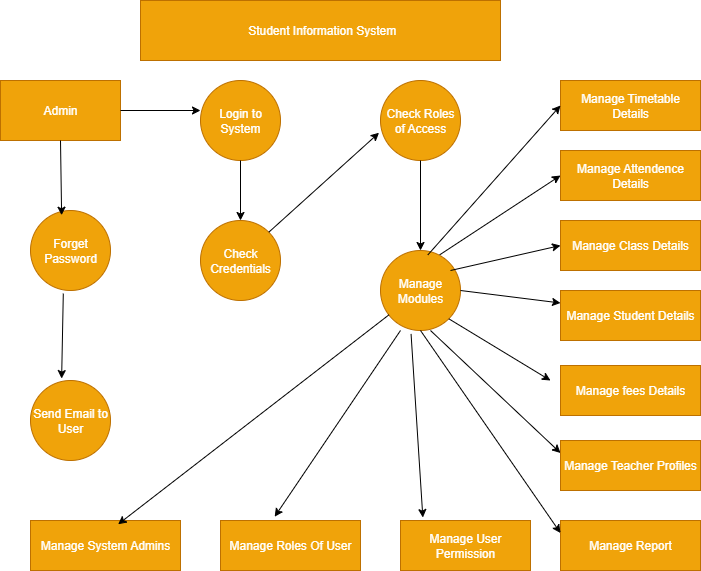

The diagram above was exported from draw.io. Its source (the exported page's mxGraphModel, read from the mxfile embedded in the PNG):
<mxGraphModel dx="1042" dy="562" grid="1" gridSize="10" guides="1" tooltips="1" connect="1" arrows="1" fold="1" page="1" pageScale="1" pageWidth="850" pageHeight="1100" math="0" shadow="0">
  <root>
    <mxCell id="0" />
    <mxCell id="1" parent="0" />
    <mxCell id="DGxLPX8JyrvnC54wfhba-1" value="&lt;font style=&quot;color: rgb(255, 255, 255);&quot;&gt;&amp;nbsp;Student Information System&lt;/font&gt;" style="rounded=0;whiteSpace=wrap;html=1;fillColor=#f0a30a;strokeColor=#BD7000;fontColor=#000000;" vertex="1" parent="1">
      <mxGeometry x="215" y="10" width="360" height="60" as="geometry" />
    </mxCell>
    <mxCell id="DGxLPX8JyrvnC54wfhba-2" value="&lt;font style=&quot;color: rgb(255, 255, 255);&quot;&gt;Manage Modules&lt;/font&gt;" style="ellipse;whiteSpace=wrap;html=1;aspect=fixed;fillColor=#f0a30a;fontColor=#000000;strokeColor=#BD7000;" vertex="1" parent="1">
      <mxGeometry x="455" y="260" width="80" height="80" as="geometry" />
    </mxCell>
    <mxCell id="DGxLPX8JyrvnC54wfhba-3" value="&lt;font style=&quot;color: rgb(255, 255, 255);&quot;&gt;Forget Password&lt;/font&gt;" style="ellipse;whiteSpace=wrap;html=1;aspect=fixed;fillColor=#f0a30a;fontColor=#000000;strokeColor=#BD7000;" vertex="1" parent="1">
      <mxGeometry x="105" y="220" width="80" height="80" as="geometry" />
    </mxCell>
    <mxCell id="DGxLPX8JyrvnC54wfhba-4" value="&lt;font style=&quot;color: rgb(255, 255, 255);&quot;&gt;Check Credentials&lt;/font&gt;" style="ellipse;whiteSpace=wrap;html=1;aspect=fixed;fillColor=#f0a30a;fontColor=#000000;strokeColor=#BD7000;" vertex="1" parent="1">
      <mxGeometry x="275" y="230" width="80" height="80" as="geometry" />
    </mxCell>
    <mxCell id="DGxLPX8JyrvnC54wfhba-5" value="&lt;font style=&quot;color: rgb(255, 255, 255);&quot;&gt;Send Email to User&lt;/font&gt;" style="ellipse;whiteSpace=wrap;html=1;aspect=fixed;fillColor=#f0a30a;fontColor=#000000;strokeColor=#BD7000;" vertex="1" parent="1">
      <mxGeometry x="105" y="390" width="80" height="80" as="geometry" />
    </mxCell>
    <mxCell id="DGxLPX8JyrvnC54wfhba-6" value="&lt;font style=&quot;color: rgb(255, 255, 255);&quot;&gt;Login to System&lt;/font&gt;" style="ellipse;whiteSpace=wrap;html=1;aspect=fixed;fillColor=#f0a30a;fontColor=#000000;strokeColor=#BD7000;" vertex="1" parent="1">
      <mxGeometry x="275" y="90" width="80" height="80" as="geometry" />
    </mxCell>
    <mxCell id="DGxLPX8JyrvnC54wfhba-7" value="&lt;font style=&quot;color: rgb(255, 255, 255);&quot;&gt;Check Roles of Access&lt;/font&gt;" style="ellipse;whiteSpace=wrap;html=1;aspect=fixed;fillColor=#f0a30a;fontColor=#000000;strokeColor=#BD7000;" vertex="1" parent="1">
      <mxGeometry x="455" y="90" width="80" height="80" as="geometry" />
    </mxCell>
    <mxCell id="DGxLPX8JyrvnC54wfhba-8" value="&lt;font style=&quot;color: rgb(255, 255, 255);&quot;&gt;Manage Roles Of User&lt;/font&gt;" style="rounded=0;whiteSpace=wrap;html=1;fillColor=#f0a30a;fontColor=#000000;strokeColor=#BD7000;" vertex="1" parent="1">
      <mxGeometry x="295" y="530" width="140" height="50" as="geometry" />
    </mxCell>
    <mxCell id="DGxLPX8JyrvnC54wfhba-9" value="&lt;font style=&quot;color: rgb(255, 255, 255);&quot;&gt;Admin&lt;/font&gt;" style="rounded=0;whiteSpace=wrap;html=1;fillColor=#f0a30a;fontColor=#000000;strokeColor=#BD7000;" vertex="1" parent="1">
      <mxGeometry x="75" y="90" width="120" height="60" as="geometry" />
    </mxCell>
    <mxCell id="DGxLPX8JyrvnC54wfhba-10" value="&lt;font style=&quot;color: rgb(255, 255, 255);&quot;&gt;Manage System Admins&lt;/font&gt;" style="rounded=0;whiteSpace=wrap;html=1;fillColor=#f0a30a;fontColor=#000000;strokeColor=#BD7000;" vertex="1" parent="1">
      <mxGeometry x="105" y="530" width="150" height="50" as="geometry" />
    </mxCell>
    <mxCell id="DGxLPX8JyrvnC54wfhba-11" value="&lt;font style=&quot;color: rgb(255, 255, 255);&quot;&gt;Manage User Permission&lt;/font&gt;" style="rounded=0;whiteSpace=wrap;html=1;fillColor=#f0a30a;fontColor=#000000;strokeColor=#BD7000;" vertex="1" parent="1">
      <mxGeometry x="475" y="530" width="130" height="50" as="geometry" />
    </mxCell>
    <mxCell id="DGxLPX8JyrvnC54wfhba-12" value="&lt;font style=&quot;color: rgb(255, 255, 255);&quot;&gt;Manage Report&lt;/font&gt;" style="rounded=0;whiteSpace=wrap;html=1;fillColor=#f0a30a;fontColor=#000000;strokeColor=#BD7000;" vertex="1" parent="1">
      <mxGeometry x="635" y="530" width="140" height="50" as="geometry" />
    </mxCell>
    <mxCell id="DGxLPX8JyrvnC54wfhba-13" value="&lt;font style=&quot;color: rgb(255, 255, 255);&quot;&gt;Manage Teacher Profiles&lt;/font&gt;" style="rounded=0;whiteSpace=wrap;html=1;fillColor=#f0a30a;fontColor=#000000;strokeColor=#BD7000;" vertex="1" parent="1">
      <mxGeometry x="635" y="450" width="140" height="50" as="geometry" />
    </mxCell>
    <mxCell id="DGxLPX8JyrvnC54wfhba-14" value="&lt;font style=&quot;color: rgb(255, 255, 255);&quot;&gt;Manage fees Details&lt;/font&gt;" style="rounded=0;whiteSpace=wrap;html=1;fillColor=#f0a30a;fontColor=#000000;strokeColor=#BD7000;" vertex="1" parent="1">
      <mxGeometry x="635" y="375" width="140" height="50" as="geometry" />
    </mxCell>
    <mxCell id="DGxLPX8JyrvnC54wfhba-15" value="&lt;font style=&quot;color: rgb(255, 255, 255);&quot;&gt;Manage Student Details&lt;/font&gt;" style="rounded=0;whiteSpace=wrap;html=1;fillColor=#f0a30a;fontColor=#000000;strokeColor=#BD7000;" vertex="1" parent="1">
      <mxGeometry x="635" y="300" width="140" height="50" as="geometry" />
    </mxCell>
    <mxCell id="DGxLPX8JyrvnC54wfhba-16" value="&lt;font style=&quot;color: rgb(255, 255, 255);&quot;&gt;Manage Class Details&lt;/font&gt;" style="rounded=0;whiteSpace=wrap;html=1;fillColor=#f0a30a;fontColor=#000000;strokeColor=#BD7000;" vertex="1" parent="1">
      <mxGeometry x="635" y="230" width="140" height="50" as="geometry" />
    </mxCell>
    <mxCell id="DGxLPX8JyrvnC54wfhba-17" value="&lt;font style=&quot;color: rgb(255, 255, 255);&quot;&gt;Manage Attendence Details&lt;/font&gt;" style="rounded=0;whiteSpace=wrap;html=1;fillColor=#f0a30a;fontColor=#000000;strokeColor=#BD7000;" vertex="1" parent="1">
      <mxGeometry x="635" y="160" width="140" height="50" as="geometry" />
    </mxCell>
    <mxCell id="DGxLPX8JyrvnC54wfhba-18" value="&lt;font style=&quot;color: rgb(255, 255, 255);&quot;&gt;Manage Timetable Details&lt;/font&gt;" style="rounded=0;whiteSpace=wrap;html=1;fillColor=#f0a30a;fontColor=#000000;strokeColor=#BD7000;" vertex="1" parent="1">
      <mxGeometry x="635" y="90" width="140" height="50" as="geometry" />
    </mxCell>
    <mxCell id="DGxLPX8JyrvnC54wfhba-19" value="" style="endArrow=classic;html=1;rounded=0;entryX=0;entryY=0.5;entryDx=0;entryDy=0;exitX=0.593;exitY=0.054;exitDx=0;exitDy=0;exitPerimeter=0;" edge="1" parent="1" source="DGxLPX8JyrvnC54wfhba-2" target="DGxLPX8JyrvnC54wfhba-18">
      <mxGeometry width="50" height="50" relative="1" as="geometry">
        <mxPoint x="515" y="250" as="sourcePoint" />
        <mxPoint x="555" y="170" as="targetPoint" />
      </mxGeometry>
    </mxCell>
    <mxCell id="DGxLPX8JyrvnC54wfhba-20" value="" style="endArrow=classic;html=1;rounded=0;entryX=0;entryY=0.5;entryDx=0;entryDy=0;exitX=0.74;exitY=0.054;exitDx=0;exitDy=0;exitPerimeter=0;" edge="1" parent="1" source="DGxLPX8JyrvnC54wfhba-2" target="DGxLPX8JyrvnC54wfhba-17">
      <mxGeometry width="50" height="50" relative="1" as="geometry">
        <mxPoint x="525" y="245" as="sourcePoint" />
        <mxPoint x="655" y="140" as="targetPoint" />
      </mxGeometry>
    </mxCell>
    <mxCell id="DGxLPX8JyrvnC54wfhba-21" value="" style="endArrow=classic;html=1;rounded=0;exitX=1;exitY=1;exitDx=0;exitDy=0;" edge="1" parent="1" source="DGxLPX8JyrvnC54wfhba-2">
      <mxGeometry width="50" height="50" relative="1" as="geometry">
        <mxPoint x="575" y="375" as="sourcePoint" />
        <mxPoint x="625" y="390" as="targetPoint" />
      </mxGeometry>
    </mxCell>
    <mxCell id="DGxLPX8JyrvnC54wfhba-22" value="" style="endArrow=classic;html=1;rounded=0;entryX=0;entryY=0.25;entryDx=0;entryDy=0;exitX=1;exitY=0.5;exitDx=0;exitDy=0;" edge="1" parent="1" source="DGxLPX8JyrvnC54wfhba-2" target="DGxLPX8JyrvnC54wfhba-15">
      <mxGeometry width="50" height="50" relative="1" as="geometry">
        <mxPoint x="575" y="375" as="sourcePoint" />
        <mxPoint x="705" y="270" as="targetPoint" />
      </mxGeometry>
    </mxCell>
    <mxCell id="DGxLPX8JyrvnC54wfhba-23" value="" style="endArrow=classic;html=1;rounded=0;entryX=0;entryY=0.5;entryDx=0;entryDy=0;" edge="1" parent="1" target="DGxLPX8JyrvnC54wfhba-16">
      <mxGeometry width="50" height="50" relative="1" as="geometry">
        <mxPoint x="525" y="280" as="sourcePoint" />
        <mxPoint x="655" y="175" as="targetPoint" />
      </mxGeometry>
    </mxCell>
    <mxCell id="DGxLPX8JyrvnC54wfhba-24" value="" style="endArrow=classic;html=1;rounded=0;entryX=0;entryY=0.25;entryDx=0;entryDy=0;exitX=0.625;exitY=1;exitDx=0;exitDy=0;exitPerimeter=0;" edge="1" parent="1" source="DGxLPX8JyrvnC54wfhba-2" target="DGxLPX8JyrvnC54wfhba-13">
      <mxGeometry width="50" height="50" relative="1" as="geometry">
        <mxPoint x="495" y="455" as="sourcePoint" />
        <mxPoint x="625" y="350" as="targetPoint" />
      </mxGeometry>
    </mxCell>
    <mxCell id="DGxLPX8JyrvnC54wfhba-25" value="" style="endArrow=classic;html=1;rounded=0;entryX=0;entryY=0.25;entryDx=0;entryDy=0;exitX=0.5;exitY=1;exitDx=0;exitDy=0;" edge="1" parent="1" source="DGxLPX8JyrvnC54wfhba-2" target="DGxLPX8JyrvnC54wfhba-12">
      <mxGeometry width="50" height="50" relative="1" as="geometry">
        <mxPoint x="525" y="505" as="sourcePoint" />
        <mxPoint x="655" y="400" as="targetPoint" />
      </mxGeometry>
    </mxCell>
    <mxCell id="DGxLPX8JyrvnC54wfhba-26" value="" style="endArrow=classic;html=1;rounded=0;exitX=0.5;exitY=1;exitDx=0;exitDy=0;entryX=0.5;entryY=0;entryDx=0;entryDy=0;" edge="1" parent="1" source="DGxLPX8JyrvnC54wfhba-7" target="DGxLPX8JyrvnC54wfhba-2">
      <mxGeometry width="50" height="50" relative="1" as="geometry">
        <mxPoint x="435" y="330" as="sourcePoint" />
        <mxPoint x="485" y="280" as="targetPoint" />
      </mxGeometry>
    </mxCell>
    <mxCell id="DGxLPX8JyrvnC54wfhba-27" value="" style="endArrow=classic;html=1;rounded=0;entryX=-0.018;entryY=0.653;entryDx=0;entryDy=0;exitX=1;exitY=0;exitDx=0;exitDy=0;entryPerimeter=0;" edge="1" parent="1" source="DGxLPX8JyrvnC54wfhba-4" target="DGxLPX8JyrvnC54wfhba-7">
      <mxGeometry width="50" height="50" relative="1" as="geometry">
        <mxPoint x="365" y="345" as="sourcePoint" />
        <mxPoint x="495" y="240" as="targetPoint" />
      </mxGeometry>
    </mxCell>
    <mxCell id="DGxLPX8JyrvnC54wfhba-28" value="" style="endArrow=classic;html=1;rounded=0;entryX=0.5;entryY=0;entryDx=0;entryDy=0;exitX=0.5;exitY=1;exitDx=0;exitDy=0;" edge="1" parent="1" source="DGxLPX8JyrvnC54wfhba-6" target="DGxLPX8JyrvnC54wfhba-4">
      <mxGeometry width="50" height="50" relative="1" as="geometry">
        <mxPoint x="305" y="315" as="sourcePoint" />
        <mxPoint x="435" y="210" as="targetPoint" />
      </mxGeometry>
    </mxCell>
    <mxCell id="DGxLPX8JyrvnC54wfhba-29" value="" style="endArrow=classic;html=1;rounded=0;entryX=0;entryY=0.375;entryDx=0;entryDy=0;exitX=1;exitY=0.5;exitDx=0;exitDy=0;entryPerimeter=0;" edge="1" parent="1" source="DGxLPX8JyrvnC54wfhba-9" target="DGxLPX8JyrvnC54wfhba-6">
      <mxGeometry width="50" height="50" relative="1" as="geometry">
        <mxPoint x="195" y="325" as="sourcePoint" />
        <mxPoint x="325" y="220" as="targetPoint" />
      </mxGeometry>
    </mxCell>
    <mxCell id="DGxLPX8JyrvnC54wfhba-30" value="" style="endArrow=classic;html=1;rounded=0;entryX=0.389;entryY=0.059;entryDx=0;entryDy=0;exitX=0.5;exitY=1;exitDx=0;exitDy=0;entryPerimeter=0;" edge="1" parent="1" source="DGxLPX8JyrvnC54wfhba-9" target="DGxLPX8JyrvnC54wfhba-3">
      <mxGeometry width="50" height="50" relative="1" as="geometry">
        <mxPoint x="205" y="325" as="sourcePoint" />
        <mxPoint x="335" y="220" as="targetPoint" />
      </mxGeometry>
    </mxCell>
    <mxCell id="DGxLPX8JyrvnC54wfhba-31" value="" style="endArrow=classic;html=1;rounded=0;entryX=0.389;entryY=-0.024;entryDx=0;entryDy=0;exitX=0.41;exitY=1.038;exitDx=0;exitDy=0;exitPerimeter=0;entryPerimeter=0;" edge="1" parent="1" source="DGxLPX8JyrvnC54wfhba-3" target="DGxLPX8JyrvnC54wfhba-5">
      <mxGeometry width="50" height="50" relative="1" as="geometry">
        <mxPoint x="145" y="435" as="sourcePoint" />
        <mxPoint x="275" y="330" as="targetPoint" />
      </mxGeometry>
    </mxCell>
    <mxCell id="DGxLPX8JyrvnC54wfhba-32" value="" style="endArrow=classic;html=1;rounded=0;entryX=0.584;entryY=0.076;entryDx=0;entryDy=0;entryPerimeter=0;" edge="1" parent="1" source="DGxLPX8JyrvnC54wfhba-2" target="DGxLPX8JyrvnC54wfhba-10">
      <mxGeometry width="50" height="50" relative="1" as="geometry">
        <mxPoint x="235" y="465" as="sourcePoint" />
        <mxPoint x="365" y="360" as="targetPoint" />
      </mxGeometry>
    </mxCell>
    <mxCell id="DGxLPX8JyrvnC54wfhba-33" value="" style="endArrow=classic;html=1;rounded=0;entryX=0.387;entryY=-0.076;entryDx=0;entryDy=0;entryPerimeter=0;" edge="1" parent="1" target="DGxLPX8JyrvnC54wfhba-8">
      <mxGeometry width="50" height="50" relative="1" as="geometry">
        <mxPoint x="475" y="340" as="sourcePoint" />
        <mxPoint x="355" y="520" as="targetPoint" />
      </mxGeometry>
    </mxCell>
    <mxCell id="DGxLPX8JyrvnC54wfhba-34" value="" style="endArrow=classic;html=1;rounded=0;entryX=0.172;entryY=-0.059;entryDx=0;entryDy=0;exitX=0.382;exitY=1.043;exitDx=0;exitDy=0;exitPerimeter=0;entryPerimeter=0;" edge="1" parent="1" source="DGxLPX8JyrvnC54wfhba-2" target="DGxLPX8JyrvnC54wfhba-11">
      <mxGeometry width="50" height="50" relative="1" as="geometry">
        <mxPoint x="445" y="535" as="sourcePoint" />
        <mxPoint x="575" y="430" as="targetPoint" />
      </mxGeometry>
    </mxCell>
  </root>
</mxGraphModel>